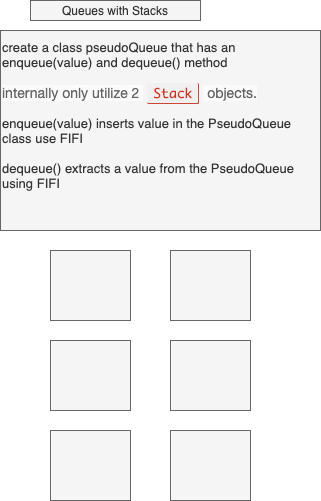

The diagram above was exported from draw.io. Its source (the exported page's mxGraphModel, read from the mxfile embedded in the PNG):
<mxGraphModel dx="1426" dy="914" grid="1" gridSize="10" guides="1" tooltips="1" connect="1" arrows="1" fold="1" page="1" pageScale="1" pageWidth="850" pageHeight="1100" math="0" shadow="0">
  <root>
    <mxCell id="0" />
    <mxCell id="1" parent="0" />
    <mxCell id="q-yqGQrHyjpCfFZ9E6Fq-2" value="" style="rounded=0;whiteSpace=wrap;html=1;fillColor=#f5f5f5;strokeColor=#666666;fontColor=#333333;" vertex="1" parent="1">
      <mxGeometry x="100" y="310" width="80" height="70" as="geometry" />
    </mxCell>
    <mxCell id="q-yqGQrHyjpCfFZ9E6Fq-3" value="&lt;font style=&quot;font-size: 13px&quot;&gt;create a class pseudoQueue that has an enqueue(value) and dequeue() method&amp;nbsp;&lt;br&gt;&lt;br&gt;&lt;span style=&quot;color: rgb(102 , 102 , 102) ; font-family: &amp;#34;quattrocento sans&amp;#34; , &amp;#34;helvetica neue&amp;#34; , &amp;#34;helvetica&amp;#34; , &amp;#34;arial&amp;#34; , sans-serif ; font-size: 14px ; background-color: rgb(251 , 251 , 251)&quot;&gt;internally only utilize 2&amp;nbsp;&lt;/span&gt;&lt;code class=&quot;language-plaintext highlighter-rouge&quot; style=&quot;font-family: &amp;#34;lucida sans&amp;#34; , &amp;#34;monaco&amp;#34; , &amp;#34;bitstream vera sans mono&amp;#34; , &amp;#34;lucida console&amp;#34; , &amp;#34;terminal&amp;#34; ; color: rgb(204 , 53 , 36) ; margin: 0px 4px ; padding: 2px 6px ; background: rgb(240 , 240 , 240) ; border-radius: 2px ; font-weight: bold ; border-bottom: 1px solid rgb(204 , 53 , 36) ; border-right: 1px solid rgb(204 , 53 , 36)&quot;&gt;Stack&lt;/code&gt;&lt;span style=&quot;color: rgb(102 , 102 , 102) ; font-family: &amp;#34;quattrocento sans&amp;#34; , &amp;#34;helvetica neue&amp;#34; , &amp;#34;helvetica&amp;#34; , &amp;#34;arial&amp;#34; , sans-serif ; font-size: 14px ; background-color: rgb(251 , 251 , 251)&quot;&gt;&amp;nbsp;objects.&lt;/span&gt;&lt;br&gt;&lt;br&gt;&lt;div&gt;&lt;span&gt;enqueue(value) inserts value in the PseudoQueue class use FIFI&lt;/span&gt;&lt;/div&gt;&lt;div&gt;&lt;span&gt;&lt;br&gt;&lt;/span&gt;&lt;/div&gt;&lt;div&gt;&lt;span&gt;dequeue() extracts a value from the PseudoQueue using FIFI&lt;/span&gt;&lt;/div&gt;&lt;div&gt;&lt;span&gt;&lt;br&gt;&lt;/span&gt;&lt;/div&gt;&lt;/font&gt;&amp;nbsp;" style="text;html=1;strokeColor=#666666;fillColor=#f5f5f5;align=left;verticalAlign=middle;whiteSpace=wrap;rounded=0;fontColor=#333333;" vertex="1" parent="1">
      <mxGeometry x="50" y="90" width="320" height="200" as="geometry" />
    </mxCell>
    <mxCell id="q-yqGQrHyjpCfFZ9E6Fq-6" value="" style="rounded=0;whiteSpace=wrap;html=1;fillColor=#f5f5f5;strokeColor=#666666;fontColor=#333333;" vertex="1" parent="1">
      <mxGeometry x="100" y="490" width="80" height="70" as="geometry" />
    </mxCell>
    <mxCell id="q-yqGQrHyjpCfFZ9E6Fq-7" value="" style="rounded=0;whiteSpace=wrap;html=1;fillColor=#f5f5f5;strokeColor=#666666;fontColor=#333333;" vertex="1" parent="1">
      <mxGeometry x="100" y="400" width="80" height="70" as="geometry" />
    </mxCell>
    <mxCell id="q-yqGQrHyjpCfFZ9E6Fq-8" value="" style="rounded=0;whiteSpace=wrap;html=1;fillColor=#f5f5f5;strokeColor=#666666;fontColor=#333333;" vertex="1" parent="1">
      <mxGeometry x="220" y="310" width="80" height="70" as="geometry" />
    </mxCell>
    <mxCell id="q-yqGQrHyjpCfFZ9E6Fq-9" value="" style="rounded=0;whiteSpace=wrap;html=1;fillColor=#f5f5f5;strokeColor=#666666;fontColor=#333333;" vertex="1" parent="1">
      <mxGeometry x="220" y="490" width="80" height="70" as="geometry" />
    </mxCell>
    <mxCell id="q-yqGQrHyjpCfFZ9E6Fq-10" value="" style="rounded=0;whiteSpace=wrap;html=1;fillColor=#f5f5f5;strokeColor=#666666;fontColor=#333333;" vertex="1" parent="1">
      <mxGeometry x="220" y="400" width="80" height="70" as="geometry" />
    </mxCell>
    <mxCell id="q-yqGQrHyjpCfFZ9E6Fq-12" value="Queues with Stacks" style="text;html=1;strokeColor=#666666;fillColor=#f5f5f5;align=center;verticalAlign=middle;whiteSpace=wrap;rounded=0;fontColor=#333333;" vertex="1" parent="1">
      <mxGeometry x="80" y="60" width="170" height="20" as="geometry" />
    </mxCell>
  </root>
</mxGraphModel>